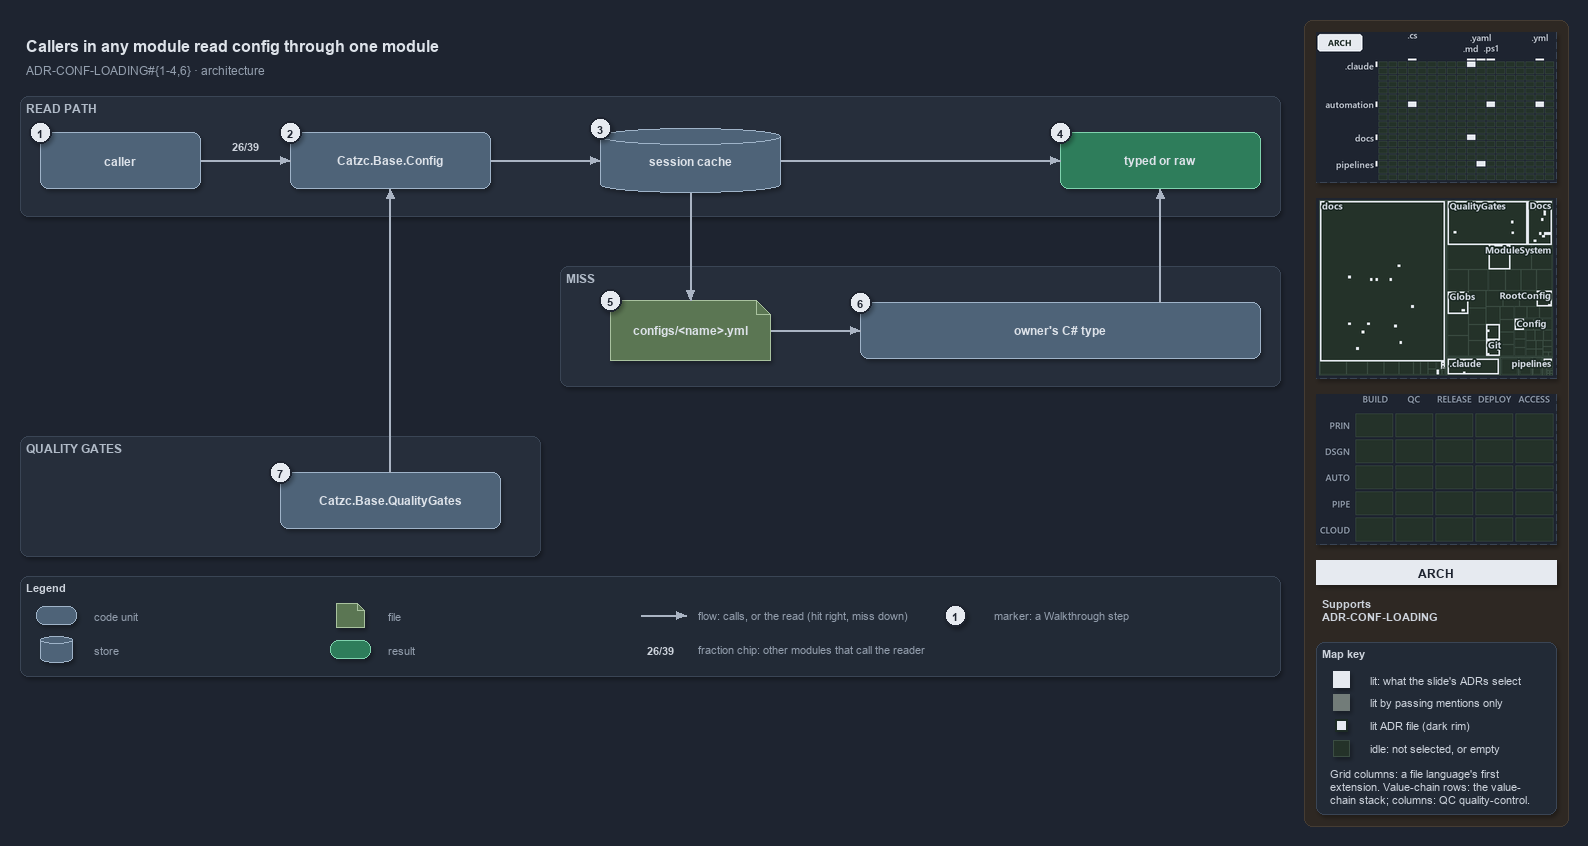

The diagram above was exported from draw.io. Its source (the exported page's mxGraphModel, read from the mxfile embedded in the PNG):
<mxGraphModel dx="1024" dy="768" grid="0" gridSize="10" guides="1" tooltips="1" connect="1" arrows="1" fold="1" page="1" pageScale="1" pageWidth="1572" pageHeight="700" background="#1E2430" math="0" shadow="1">
  <root>
    <mxCell id="0" />
    <mxCell id="1" parent="0" />
    <mxCell id="sidebar-bg" value="" style="rounded=1;arcSize=2;html=1;fillColor=#2E2823;strokeColor=#453C33;shadow=0;" vertex="1" parent="1">
      <mxGeometry x="1304" y="4" width="264" height="806" as="geometry" />
    </mxCell>
    <mxCell id="title" value="Callers in any module read config through one module" style="text;html=1;align=left;verticalAlign=middle;fontSize=16;fontStyle=1;fontColor=#DDE2E9;" vertex="1" parent="1">
      <mxGeometry x="20" y="14" width="1260" height="30" as="geometry" />
    </mxCell>
    <mxCell id="subtitle" value="ADR-CONF-LOADING#{1-4,6} &amp;#183; architecture" style="text;html=1;align=left;verticalAlign=middle;fontSize=12;fontColor=#949FAE;" vertex="1" parent="1">
      <mxGeometry x="20" y="44" width="1240" height="20" as="geometry" />
    </mxCell>
    <mxCell id="band-read" value="READ PATH" style="rounded=1;html=1;arcSize=3;fillColor=#262E3B;strokeColor=#3A4555;verticalAlign=top;align=left;spacingLeft=8;fontStyle=1;fontSize=12;fontColor=#B0BAC7;" vertex="1" parent="1">
      <mxGeometry x="20" y="80" width="1260" height="120" as="geometry" />
    </mxCell>
    <mxCell id="band-miss" value="MISS" style="rounded=1;html=1;arcSize=3;fillColor=#262E3B;strokeColor=#3A4555;verticalAlign=top;align=left;spacingLeft=8;fontStyle=1;fontSize=12;fontColor=#B0BAC7;" vertex="1" parent="1">
      <mxGeometry x="560" y="250" width="720" height="120" as="geometry" />
    </mxCell>
    <mxCell id="band-gates" value="QUALITY GATES" style="rounded=1;html=1;arcSize=3;fillColor=#262E3B;strokeColor=#3A4555;verticalAlign=top;align=left;spacingLeft=8;fontStyle=1;fontSize=12;fontColor=#B0BAC7;" vertex="1" parent="1">
      <mxGeometry x="20" y="420" width="520" height="120" as="geometry" />
    </mxCell>
    <mxCell id="caller" value="&lt;b&gt;caller&lt;/b&gt;" style="rounded=1;whiteSpace=wrap;html=1;arcSize=20;fillColor=#4E6378;strokeColor=#9FB3C8;fontSize=12;fontColor=#DDE2E9;" vertex="1" parent="1">
      <mxGeometry x="40" y="116" width="160" height="56" as="geometry" />
    </mxCell>
    <mxCell id="config" value="&lt;b&gt;Catzc.Base.Config&lt;/b&gt;" style="rounded=1;whiteSpace=wrap;html=1;arcSize=20;fillColor=#4E6378;strokeColor=#9FB3C8;fontSize=12;fontColor=#DDE2E9;" vertex="1" parent="1">
      <mxGeometry x="290" y="116" width="200" height="56" as="geometry" />
    </mxCell>
    <mxCell id="cache" value="&lt;b&gt;session cache&lt;/b&gt;" style="shape=cylinder3;boundedLbl=1;backgroundOutline=1;size=8;whiteSpace=wrap;html=1;fillColor=#4E6378;strokeColor=#9FB3C8;fontSize=12;fontColor=#DDE2E9;" vertex="1" parent="1">
      <mxGeometry x="600" y="112" width="180" height="64" as="geometry" />
    </mxCell>
    <mxCell id="typed" value="&lt;b&gt;typed or raw&lt;/b&gt;" style="rounded=1;whiteSpace=wrap;html=1;arcSize=20;fillColor=#2E7D5B;strokeColor=#7FD3AE;fontColor=#DDE2E9;fontSize=12;" vertex="1" parent="1">
      <mxGeometry x="1060" y="116" width="200" height="56" as="geometry" />
    </mxCell>
    <mxCell id="file" value="&lt;b&gt;configs/&amp;lt;name&amp;gt;.yml&lt;/b&gt;" style="shape=note;size=14;whiteSpace=wrap;html=1;fillColor=#5B7653;strokeColor=#A9C29F;fontSize=12;fontColor=#DDE2E9;" vertex="1" parent="1">
      <mxGeometry x="610" y="284" width="160" height="60" as="geometry" />
    </mxCell>
    <mxCell id="ctype" value="&lt;b&gt;owner's C# type&lt;/b&gt;" style="rounded=1;whiteSpace=wrap;html=1;arcSize=20;fillColor=#4E6378;strokeColor=#9FB3C8;fontSize=12;fontColor=#DDE2E9;" vertex="1" parent="1">
      <mxGeometry x="860" y="286" width="400" height="56" as="geometry" />
    </mxCell>
    <mxCell id="qg" value="&lt;b&gt;Catzc.Base.QualityGates&lt;/b&gt;" style="rounded=1;whiteSpace=wrap;html=1;arcSize=20;fillColor=#4E6378;strokeColor=#9FB3C8;fontSize=12;fontColor=#DDE2E9;" vertex="1" parent="1">
      <mxGeometry x="280" y="456" width="220" height="56" as="geometry" />
    </mxCell>
    <mxCell id="p-caller-config-a" value="" style="text;html=1;strokeColor=none;fillColor=none;" vertex="1" parent="1">
      <mxGeometry x="200" y="144" width="1" height="1" as="geometry" />
    </mxCell>
    <mxCell id="p-caller-config-b" value="" style="text;html=1;strokeColor=none;fillColor=none;" vertex="1" parent="1">
      <mxGeometry x="290" y="144" width="1" height="1" as="geometry" />
    </mxCell>
    <mxCell id="edge-caller-config" value="" style="edgeStyle=orthogonalEdgeStyle;rounded=1;html=1;fontSize=10;endArrow=block;strokeColor=#AAB4C3;fontColor=#CDD3DC;shadow=0;" edge="1" parent="1" source="p-caller-config-a" target="p-caller-config-b">
      <mxGeometry relative="1" as="geometry" />
    </mxCell>
    <mxCell id="fraction-callers" value="&lt;b&gt;26/39&lt;/b&gt;" style="text;html=1;align=center;verticalAlign=middle;fontSize=11;fontColor=#CDD3DC;fillColor=#262E3B;strokeColor=none;" vertex="1" parent="1">
      <mxGeometry x="222" y="120" width="46" height="18" as="geometry" />
    </mxCell>
    <mxCell id="p-config-cache-a" value="" style="text;html=1;strokeColor=none;fillColor=none;" vertex="1" parent="1">
      <mxGeometry x="490" y="144" width="1" height="1" as="geometry" />
    </mxCell>
    <mxCell id="p-config-cache-b" value="" style="text;html=1;strokeColor=none;fillColor=none;" vertex="1" parent="1">
      <mxGeometry x="600" y="144" width="1" height="1" as="geometry" />
    </mxCell>
    <mxCell id="edge-config-cache" value="" style="edgeStyle=orthogonalEdgeStyle;rounded=1;html=1;fontSize=10;endArrow=block;strokeColor=#AAB4C3;fontColor=#CDD3DC;shadow=0;" edge="1" parent="1" source="p-config-cache-a" target="p-config-cache-b">
      <mxGeometry relative="1" as="geometry" />
    </mxCell>
    <mxCell id="p-cache-typed-a" value="" style="text;html=1;strokeColor=none;fillColor=none;" vertex="1" parent="1">
      <mxGeometry x="780" y="144" width="1" height="1" as="geometry" />
    </mxCell>
    <mxCell id="p-cache-typed-b" value="" style="text;html=1;strokeColor=none;fillColor=none;" vertex="1" parent="1">
      <mxGeometry x="1060" y="144" width="1" height="1" as="geometry" />
    </mxCell>
    <mxCell id="edge-cache-typed" value="" style="edgeStyle=orthogonalEdgeStyle;rounded=1;html=1;fontSize=10;endArrow=block;strokeColor=#AAB4C3;fontColor=#CDD3DC;shadow=0;" edge="1" parent="1" source="p-cache-typed-a" target="p-cache-typed-b">
      <mxGeometry relative="1" as="geometry" />
    </mxCell>
    <mxCell id="p-cache-file-a" value="" style="text;html=1;strokeColor=none;fillColor=none;" vertex="1" parent="1">
      <mxGeometry x="690" y="176" width="1" height="1" as="geometry" />
    </mxCell>
    <mxCell id="p-cache-file-b" value="" style="text;html=1;strokeColor=none;fillColor=none;" vertex="1" parent="1">
      <mxGeometry x="690" y="284" width="1" height="1" as="geometry" />
    </mxCell>
    <mxCell id="edge-cache-file" value="" style="edgeStyle=orthogonalEdgeStyle;rounded=1;html=1;fontSize=10;endArrow=block;strokeColor=#AAB4C3;fontColor=#CDD3DC;shadow=0;" edge="1" parent="1" source="p-cache-file-a" target="p-cache-file-b">
      <mxGeometry relative="1" as="geometry" />
    </mxCell>
    <mxCell id="p-file-ctype-a" value="" style="text;html=1;strokeColor=none;fillColor=none;" vertex="1" parent="1">
      <mxGeometry x="770" y="314" width="1" height="1" as="geometry" />
    </mxCell>
    <mxCell id="p-file-ctype-b" value="" style="text;html=1;strokeColor=none;fillColor=none;" vertex="1" parent="1">
      <mxGeometry x="860" y="314" width="1" height="1" as="geometry" />
    </mxCell>
    <mxCell id="edge-file-ctype" value="" style="edgeStyle=orthogonalEdgeStyle;rounded=1;html=1;fontSize=10;endArrow=block;strokeColor=#AAB4C3;fontColor=#CDD3DC;shadow=0;" edge="1" parent="1" source="p-file-ctype-a" target="p-file-ctype-b">
      <mxGeometry relative="1" as="geometry" />
    </mxCell>
    <mxCell id="p-ctype-typed-a" value="" style="text;html=1;strokeColor=none;fillColor=none;" vertex="1" parent="1">
      <mxGeometry x="1160" y="286" width="1" height="1" as="geometry" />
    </mxCell>
    <mxCell id="p-ctype-typed-b" value="" style="text;html=1;strokeColor=none;fillColor=none;" vertex="1" parent="1">
      <mxGeometry x="1160" y="172" width="1" height="1" as="geometry" />
    </mxCell>
    <mxCell id="edge-ctype-typed" value="" style="edgeStyle=orthogonalEdgeStyle;rounded=1;html=1;fontSize=10;endArrow=block;strokeColor=#AAB4C3;fontColor=#CDD3DC;shadow=0;" edge="1" parent="1" source="p-ctype-typed-a" target="p-ctype-typed-b">
      <mxGeometry relative="1" as="geometry" />
    </mxCell>
    <mxCell id="p-qg-config-a" value="" style="text;html=1;strokeColor=none;fillColor=none;" vertex="1" parent="1">
      <mxGeometry x="390" y="456" width="1" height="1" as="geometry" />
    </mxCell>
    <mxCell id="p-qg-config-b" value="" style="text;html=1;strokeColor=none;fillColor=none;" vertex="1" parent="1">
      <mxGeometry x="390" y="172" width="1" height="1" as="geometry" />
    </mxCell>
    <mxCell id="edge-qg-config" value="" style="edgeStyle=orthogonalEdgeStyle;rounded=1;html=1;fontSize=10;endArrow=block;strokeColor=#AAB4C3;fontColor=#CDD3DC;shadow=0;" edge="1" parent="1" source="p-qg-config-a" target="p-qg-config-b">
      <mxGeometry relative="1" as="geometry" />
    </mxCell>
    <mxCell id="legend" value="&lt;b&gt;Legend&lt;/b&gt;" style="rounded=1;whiteSpace=wrap;html=1;arcSize=6;fillColor=#222A36;strokeColor=#3A4555;align=left;verticalAlign=top;spacing=8;fontSize=11;fontColor=#CDD3DC;" vertex="1" parent="1">
      <mxGeometry x="20" y="560" width="1260" height="100" as="geometry" />
    </mxCell>
    <mxCell id="legend-0" value="" style="rounded=1;whiteSpace=wrap;html=1;arcSize=20;fillColor=#4E6378;strokeColor=#9FB3C8;fontColor=#DDE2E9;" vertex="1" parent="1">
      <mxGeometry x="36" y="590" width="40" height="18" as="geometry" />
    </mxCell>
    <mxCell id="legend-0-text" value="code unit" style="text;html=1;align=left;verticalAlign=middle;fontSize=11;fontColor=#949FAE;" vertex="1" parent="1">
      <mxGeometry x="88" y="589" width="230" height="20" as="geometry" />
    </mxCell>
    <mxCell id="legend-1" value="" style="shape=cylinder3;boundedLbl=1;backgroundOutline=1;size=4;whiteSpace=wrap;html=1;fillColor=#4E6378;strokeColor=#9FB3C8;fontColor=#DDE2E9;" vertex="1" parent="1">
      <mxGeometry x="40" y="620" width="32" height="26" as="geometry" />
    </mxCell>
    <mxCell id="legend-1-text" value="store" style="text;html=1;align=left;verticalAlign=middle;fontSize=11;fontColor=#949FAE;" vertex="1" parent="1">
      <mxGeometry x="88" y="623" width="230" height="20" as="geometry" />
    </mxCell>
    <mxCell id="legend-2" value="" style="shape=note;size=7;whiteSpace=wrap;html=1;fillColor=#5B7653;strokeColor=#A9C29F;fontColor=#DDE2E9;" vertex="1" parent="1">
      <mxGeometry x="336" y="587" width="28" height="24" as="geometry" />
    </mxCell>
    <mxCell id="legend-2-text" value="file" style="text;html=1;align=left;verticalAlign=middle;fontSize=11;fontColor=#949FAE;" vertex="1" parent="1">
      <mxGeometry x="382" y="589" width="230" height="20" as="geometry" />
    </mxCell>
    <mxCell id="legend-3" value="" style="rounded=1;whiteSpace=wrap;html=1;arcSize=20;fillColor=#2E7D5B;strokeColor=#7FD3AE;fontColor=#DDE2E9;" vertex="1" parent="1">
      <mxGeometry x="330" y="624" width="40" height="18" as="geometry" />
    </mxCell>
    <mxCell id="legend-3-text" value="result" style="text;html=1;align=left;verticalAlign=middle;fontSize=11;fontColor=#949FAE;" vertex="1" parent="1">
      <mxGeometry x="382" y="623" width="230" height="20" as="geometry" />
    </mxCell>
    <mxCell id="legend-4-a" value="" style="text;html=1;strokeColor=none;fillColor=none;" vertex="1" parent="1">
      <mxGeometry x="640" y="599" width="1" height="1" as="geometry" />
    </mxCell>
    <mxCell id="legend-4-b" value="" style="text;html=1;strokeColor=none;fillColor=none;" vertex="1" parent="1">
      <mxGeometry x="686" y="599" width="1" height="1" as="geometry" />
    </mxCell>
    <mxCell id="legend-4" value="" style="edgeStyle=orthogonalEdgeStyle;rounded=1;html=1;endArrow=block;strokeColor=#AAB4C3;fontColor=#CDD3DC;shadow=0;" edge="1" parent="1" source="legend-4-a" target="legend-4-b">
      <mxGeometry relative="1" as="geometry" />
    </mxCell>
    <mxCell id="legend-4-text" value="flow: calls, or the read (hit right, miss down)" style="text;html=1;align=left;verticalAlign=middle;fontSize=11;fontColor=#949FAE;" vertex="1" parent="1">
      <mxGeometry x="692" y="589" width="280" height="20" as="geometry" />
    </mxCell>
    <mxCell id="legend-5" value="&lt;b&gt;26/39&lt;/b&gt;" style="text;html=1;align=center;verticalAlign=middle;fontSize=11;fontColor=#CDD3DC;fillColor=#262E3B;strokeColor=none;" vertex="1" parent="1">
      <mxGeometry x="640" y="624" width="40" height="18" as="geometry" />
    </mxCell>
    <mxCell id="legend-5-text" value="fraction chip: other modules that call the reader" style="text;html=1;align=left;verticalAlign=middle;fontSize=11;fontColor=#949FAE;" vertex="1" parent="1">
      <mxGeometry x="692" y="623" width="280" height="20" as="geometry" />
    </mxCell>
    <mxCell id="legend-6" value="1" style="ellipse;html=1;fillColor=#E6EAF0;strokeColor=#1E2430;strokeWidth=2;fontColor=#1E2430;fontStyle=1;fontSize=11;" vertex="1" parent="1">
      <mxGeometry x="944" y="588" width="22" height="22" as="geometry" />
    </mxCell>
    <mxCell id="legend-6-text" value="marker: a Walkthrough step" style="text;html=1;align=left;verticalAlign=middle;fontSize=11;fontColor=#949FAE;" vertex="1" parent="1">
      <mxGeometry x="988" y="589" width="230" height="20" as="geometry" />
    </mxCell>
    <mxCell id="mark-1" value="1" style="ellipse;html=1;fillColor=#E6EAF0;strokeColor=#1E2430;strokeWidth=2;fontColor=#1E2430;fontStyle=1;fontSize=11;" vertex="1" parent="1">
      <mxGeometry x="29" y="105" width="22" height="22" as="geometry" />
    </mxCell>
    <mxCell id="mark-2" value="2" style="ellipse;html=1;fillColor=#E6EAF0;strokeColor=#1E2430;strokeWidth=2;fontColor=#1E2430;fontStyle=1;fontSize=11;" vertex="1" parent="1">
      <mxGeometry x="279" y="105" width="22" height="22" as="geometry" />
    </mxCell>
    <mxCell id="mark-3" value="3" style="ellipse;html=1;fillColor=#E6EAF0;strokeColor=#1E2430;strokeWidth=2;fontColor=#1E2430;fontStyle=1;fontSize=11;" vertex="1" parent="1">
      <mxGeometry x="589" y="101" width="22" height="22" as="geometry" />
    </mxCell>
    <mxCell id="mark-4" value="4" style="ellipse;html=1;fillColor=#E6EAF0;strokeColor=#1E2430;strokeWidth=2;fontColor=#1E2430;fontStyle=1;fontSize=11;" vertex="1" parent="1">
      <mxGeometry x="1049" y="105" width="22" height="22" as="geometry" />
    </mxCell>
    <mxCell id="mark-5" value="5" style="ellipse;html=1;fillColor=#E6EAF0;strokeColor=#1E2430;strokeWidth=2;fontColor=#1E2430;fontStyle=1;fontSize=11;" vertex="1" parent="1">
      <mxGeometry x="599" y="273" width="22" height="22" as="geometry" />
    </mxCell>
    <mxCell id="mark-6" value="6" style="ellipse;html=1;fillColor=#E6EAF0;strokeColor=#1E2430;strokeWidth=2;fontColor=#1E2430;fontStyle=1;fontSize=11;" vertex="1" parent="1">
      <mxGeometry x="849" y="275" width="22" height="22" as="geometry" />
    </mxCell>
    <mxCell id="mark-7" value="7" style="ellipse;html=1;fillColor=#E6EAF0;strokeColor=#1E2430;strokeWidth=2;fontColor=#1E2430;fontStyle=1;fontSize=11;" vertex="1" parent="1">
      <mxGeometry x="269" y="445" width="22" height="22" as="geometry" />
    </mxCell>
    <mxCell id="minimap-grid" value="" style="shape=image;html=1;imageAspect=0;aspect=fixed;verticalLabelPosition=bottom;strokeColor=#3A4555;dashed=1;fillColor=#222A36;image=data:image/png,(base64 omitted: 12172 chars);" vertex="1" parent="1">
      <mxGeometry x="1316" y="16" width="240" height="150" as="geometry" />
    </mxCell>
    <mxCell id="minimap-tree" value="" style="shape=image;html=1;imageAspect=0;aspect=fixed;verticalLabelPosition=bottom;strokeColor=#3A4555;dashed=1;fillColor=#222A36;image=data:image/png,(base64 omitted: 26928 chars);" vertex="1" parent="1">
      <mxGeometry x="1316" y="182" width="240" height="180" as="geometry" />
    </mxCell>
    <mxCell id="minimap-chain" value="" style="shape=image;html=1;imageAspect=0;aspect=fixed;verticalLabelPosition=bottom;strokeColor=#3A4555;dashed=1;fillColor=#222A36;image=data:image/png,(base64 omitted: 11912 chars);" vertex="1" parent="1">
      <mxGeometry x="1316" y="378" width="240" height="150" as="geometry" />
    </mxCell>
    <mxCell id="lens-badge" value="ARCH" style="rounded=0;whiteSpace=wrap;html=1;align=center;verticalAlign=middle;fontSize=12;fontStyle=1;fontColor=#1E2430;fillColor=#E6EAF0;strokeColor=none;" vertex="1" parent="1">
      <mxGeometry x="1316" y="544" width="240" height="24" as="geometry" />
    </mxCell>
    <mxCell id="supports" value="&lt;b&gt;Supports&lt;/b&gt;&lt;br&gt;ADR-CONF-LOADING" style="text;html=1;whiteSpace=wrap;align=left;verticalAlign=top;fontSize=11;fontColor=#CDD3DC;" vertex="1" parent="1">
      <mxGeometry x="1316" y="576" width="240" height="38" as="geometry" />
    </mxCell>
    <mxCell id="mapkey" value="&lt;b&gt;Map key&lt;/b&gt;" style="rounded=1;arcSize=6;whiteSpace=wrap;html=1;align=left;verticalAlign=top;fontSize=11;fontColor=#CDD3DC;fillColor=#222A36;strokeColor=#3A4555;spacingLeft=8;spacingTop=2;" vertex="1" parent="1">
      <mxGeometry x="1316" y="626" width="240" height="172" as="geometry" />
    </mxCell>
    <mxCell id="mapkey-lit" value="" style="rounded=0;html=1;fillColor=#E6EAF0;strokeColor=#E6EAF0;" vertex="1" parent="1">
      <mxGeometry x="1333.0" y="655.0" width="16" height="16" as="geometry" />
    </mxCell>
    <mxCell id="mapkey-lit-text" value="lit: what the slide's ADRs select" style="text;html=1;align=left;verticalAlign=middle;fontSize=11;fontColor=#CDD3DC;" vertex="1" parent="1">
      <mxGeometry x="1364" y="653" width="184" height="20" as="geometry" />
    </mxCell>
    <mxCell id="mapkey-touched" value="" style="rounded=0;html=1;fillColor=#727C79;strokeColor=#727C79;" vertex="1" parent="1">
      <mxGeometry x="1333.0" y="678.0" width="16" height="16" as="geometry" />
    </mxCell>
    <mxCell id="mapkey-touched-text" value="lit by passing mentions only" style="text;html=1;align=left;verticalAlign=middle;fontSize=11;fontColor=#CDD3DC;" vertex="1" parent="1">
      <mxGeometry x="1364" y="676" width="184" height="20" as="geometry" />
    </mxCell>
    <mxCell id="mapkey-adr" value="" style="rounded=0;html=1;fillColor=#E6EAF0;strokeColor=#1C2A24;strokeWidth=2;" vertex="1" parent="1">
      <mxGeometry x="1335.0" y="703.0" width="12" height="12" as="geometry" />
    </mxCell>
    <mxCell id="mapkey-adr-text" value="lit ADR file (dark rim)" style="text;html=1;align=left;verticalAlign=middle;fontSize=11;fontColor=#CDD3DC;" vertex="1" parent="1">
      <mxGeometry x="1364" y="699" width="184" height="20" as="geometry" />
    </mxCell>
    <mxCell id="mapkey-idle" value="" style="rounded=0;html=1;fillColor=#243229;strokeColor=#3B4D43;" vertex="1" parent="1">
      <mxGeometry x="1333.0" y="724.0" width="16" height="16" as="geometry" />
    </mxCell>
    <mxCell id="mapkey-idle-text" value="idle: not selected, or empty" style="text;html=1;align=left;verticalAlign=middle;fontSize=11;fontColor=#CDD3DC;" vertex="1" parent="1">
      <mxGeometry x="1364" y="722" width="184" height="20" as="geometry" />
    </mxCell>
    <mxCell id="mapkey-codes" value="Grid columns: a file language's first&lt;br&gt;extension. Value-chain rows: the value-&lt;br&gt;chain stack; columns: QC quality-control." style="text;html=1;align=left;verticalAlign=top;whiteSpace=wrap;fontSize=11;fontColor=#CDD3DC;" vertex="1" parent="1">
      <mxGeometry x="1324" y="746" width="224" height="46" as="geometry" />
    </mxCell>
  </root>
</mxGraphModel>